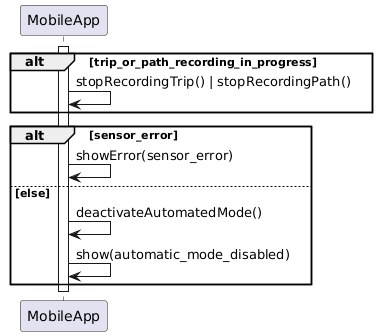

The diagram above was rendered by PlantUML. Its source (embedded in the PNG):
@startuml
participant MobileApp as M

activate M

alt trip_or_path_recording_in_progress
M -> M: stopRecordingTrip() | stopRecordingPath()
end
alt sensor_error
M -> M: showError(sensor_error)
else else 
M -> M: deactivateAutomatedMode()
M -> M: show(automatic_mode_disabled)
end

deactivate M
@enduml